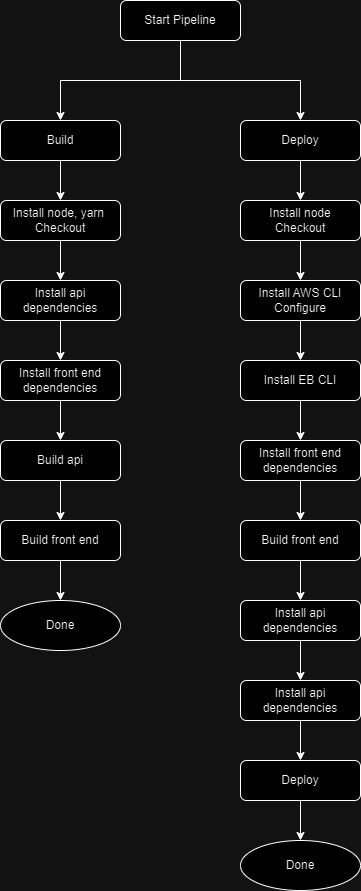

The diagram above was exported from draw.io. Its source (the exported page's mxGraphModel, read from the mxfile embedded in the PNG):
<mxGraphModel dx="1434" dy="782" grid="1" gridSize="10" guides="1" tooltips="1" connect="1" arrows="1" fold="1" page="1" pageScale="1" pageWidth="827" pageHeight="1169" math="0" shadow="0">
  <root>
    <mxCell id="0" />
    <mxCell id="1" parent="0" />
    <mxCell id="N9wfoLfIcoK-EcUlZHzA-1" value="Start Pipeline" style="rounded=1;whiteSpace=wrap;html=1;" vertex="1" parent="1">
      <mxGeometry x="360" width="120" height="40" as="geometry" />
    </mxCell>
    <mxCell id="N9wfoLfIcoK-EcUlZHzA-24" style="edgeStyle=orthogonalEdgeStyle;rounded=0;orthogonalLoop=1;jettySize=auto;html=1;exitX=0.5;exitY=1;exitDx=0;exitDy=0;entryX=0.5;entryY=0;entryDx=0;entryDy=0;" edge="1" parent="1" source="N9wfoLfIcoK-EcUlZHzA-2" target="N9wfoLfIcoK-EcUlZHzA-5">
      <mxGeometry relative="1" as="geometry" />
    </mxCell>
    <mxCell id="N9wfoLfIcoK-EcUlZHzA-2" value="Build" style="rounded=1;whiteSpace=wrap;html=1;" vertex="1" parent="1">
      <mxGeometry x="240" y="120" width="120" height="40" as="geometry" />
    </mxCell>
    <mxCell id="N9wfoLfIcoK-EcUlZHzA-30" value="" style="edgeStyle=orthogonalEdgeStyle;rounded=0;orthogonalLoop=1;jettySize=auto;html=1;" edge="1" parent="1" source="N9wfoLfIcoK-EcUlZHzA-3" target="N9wfoLfIcoK-EcUlZHzA-15">
      <mxGeometry relative="1" as="geometry" />
    </mxCell>
    <mxCell id="N9wfoLfIcoK-EcUlZHzA-3" value="Deploy" style="rounded=1;whiteSpace=wrap;html=1;" vertex="1" parent="1">
      <mxGeometry x="480" y="120" width="120" height="40" as="geometry" />
    </mxCell>
    <mxCell id="N9wfoLfIcoK-EcUlZHzA-25" style="edgeStyle=orthogonalEdgeStyle;rounded=0;orthogonalLoop=1;jettySize=auto;html=1;exitX=0.5;exitY=1;exitDx=0;exitDy=0;entryX=0.5;entryY=0;entryDx=0;entryDy=0;" edge="1" parent="1" source="N9wfoLfIcoK-EcUlZHzA-5" target="N9wfoLfIcoK-EcUlZHzA-6">
      <mxGeometry relative="1" as="geometry" />
    </mxCell>
    <mxCell id="N9wfoLfIcoK-EcUlZHzA-5" value="Install node, yarn&amp;nbsp;&lt;br&gt;Checkout" style="rounded=1;whiteSpace=wrap;html=1;" vertex="1" parent="1">
      <mxGeometry x="240" y="200" width="120" height="40" as="geometry" />
    </mxCell>
    <mxCell id="N9wfoLfIcoK-EcUlZHzA-26" style="edgeStyle=orthogonalEdgeStyle;rounded=0;orthogonalLoop=1;jettySize=auto;html=1;exitX=0.5;exitY=1;exitDx=0;exitDy=0;entryX=0.5;entryY=0;entryDx=0;entryDy=0;" edge="1" parent="1" source="N9wfoLfIcoK-EcUlZHzA-6" target="N9wfoLfIcoK-EcUlZHzA-7">
      <mxGeometry relative="1" as="geometry" />
    </mxCell>
    <mxCell id="N9wfoLfIcoK-EcUlZHzA-6" value="Install api dependencies" style="rounded=1;whiteSpace=wrap;html=1;" vertex="1" parent="1">
      <mxGeometry x="240" y="280" width="120" height="40" as="geometry" />
    </mxCell>
    <mxCell id="N9wfoLfIcoK-EcUlZHzA-27" style="edgeStyle=orthogonalEdgeStyle;rounded=0;orthogonalLoop=1;jettySize=auto;html=1;exitX=0.5;exitY=1;exitDx=0;exitDy=0;entryX=0.5;entryY=0;entryDx=0;entryDy=0;" edge="1" parent="1" source="N9wfoLfIcoK-EcUlZHzA-7" target="N9wfoLfIcoK-EcUlZHzA-8">
      <mxGeometry relative="1" as="geometry" />
    </mxCell>
    <mxCell id="N9wfoLfIcoK-EcUlZHzA-7" value="Install front end dependencies" style="rounded=1;whiteSpace=wrap;html=1;" vertex="1" parent="1">
      <mxGeometry x="240" y="360" width="120" height="40" as="geometry" />
    </mxCell>
    <mxCell id="N9wfoLfIcoK-EcUlZHzA-28" style="edgeStyle=orthogonalEdgeStyle;rounded=0;orthogonalLoop=1;jettySize=auto;html=1;exitX=0.5;exitY=1;exitDx=0;exitDy=0;entryX=0.5;entryY=0;entryDx=0;entryDy=0;" edge="1" parent="1" source="N9wfoLfIcoK-EcUlZHzA-8" target="N9wfoLfIcoK-EcUlZHzA-10">
      <mxGeometry relative="1" as="geometry" />
    </mxCell>
    <mxCell id="N9wfoLfIcoK-EcUlZHzA-8" value="Build api" style="rounded=1;whiteSpace=wrap;html=1;" vertex="1" parent="1">
      <mxGeometry x="240" y="440" width="120" height="40" as="geometry" />
    </mxCell>
    <mxCell id="N9wfoLfIcoK-EcUlZHzA-29" style="edgeStyle=orthogonalEdgeStyle;rounded=0;orthogonalLoop=1;jettySize=auto;html=1;exitX=0.5;exitY=1;exitDx=0;exitDy=0;entryX=0.5;entryY=0;entryDx=0;entryDy=0;" edge="1" parent="1" source="N9wfoLfIcoK-EcUlZHzA-10" target="N9wfoLfIcoK-EcUlZHzA-11">
      <mxGeometry relative="1" as="geometry" />
    </mxCell>
    <mxCell id="N9wfoLfIcoK-EcUlZHzA-10" value="Build front end" style="rounded=1;whiteSpace=wrap;html=1;" vertex="1" parent="1">
      <mxGeometry x="240" y="520" width="120" height="40" as="geometry" />
    </mxCell>
    <mxCell id="N9wfoLfIcoK-EcUlZHzA-11" value="Done" style="ellipse;whiteSpace=wrap;html=1;" vertex="1" parent="1">
      <mxGeometry x="240" y="600" width="120" height="50" as="geometry" />
    </mxCell>
    <mxCell id="N9wfoLfIcoK-EcUlZHzA-12" value="" style="endArrow=classic;html=1;rounded=0;exitX=0.5;exitY=1;exitDx=0;exitDy=0;entryX=0.5;entryY=0;entryDx=0;entryDy=0;" edge="1" parent="1" source="N9wfoLfIcoK-EcUlZHzA-1" target="N9wfoLfIcoK-EcUlZHzA-2">
      <mxGeometry width="50" height="50" relative="1" as="geometry">
        <mxPoint x="390" y="430" as="sourcePoint" />
        <mxPoint x="440" y="380" as="targetPoint" />
        <Array as="points">
          <mxPoint x="420" y="80" />
          <mxPoint x="300" y="80" />
        </Array>
      </mxGeometry>
    </mxCell>
    <mxCell id="N9wfoLfIcoK-EcUlZHzA-14" value="" style="endArrow=classic;html=1;rounded=0;exitX=0.5;exitY=1;exitDx=0;exitDy=0;entryX=0.5;entryY=0;entryDx=0;entryDy=0;" edge="1" parent="1" source="N9wfoLfIcoK-EcUlZHzA-1" target="N9wfoLfIcoK-EcUlZHzA-3">
      <mxGeometry width="50" height="50" relative="1" as="geometry">
        <mxPoint x="430" y="50" as="sourcePoint" />
        <mxPoint x="310" y="130" as="targetPoint" />
        <Array as="points">
          <mxPoint x="420" y="80" />
          <mxPoint x="540" y="80" />
        </Array>
      </mxGeometry>
    </mxCell>
    <mxCell id="N9wfoLfIcoK-EcUlZHzA-31" value="" style="edgeStyle=orthogonalEdgeStyle;rounded=0;orthogonalLoop=1;jettySize=auto;html=1;" edge="1" parent="1" source="N9wfoLfIcoK-EcUlZHzA-15" target="N9wfoLfIcoK-EcUlZHzA-16">
      <mxGeometry relative="1" as="geometry" />
    </mxCell>
    <mxCell id="N9wfoLfIcoK-EcUlZHzA-15" value="Install node&lt;br&gt;Checkout" style="rounded=1;whiteSpace=wrap;html=1;" vertex="1" parent="1">
      <mxGeometry x="480" y="200" width="120" height="40" as="geometry" />
    </mxCell>
    <mxCell id="N9wfoLfIcoK-EcUlZHzA-32" value="" style="edgeStyle=orthogonalEdgeStyle;rounded=0;orthogonalLoop=1;jettySize=auto;html=1;" edge="1" parent="1" source="N9wfoLfIcoK-EcUlZHzA-16" target="N9wfoLfIcoK-EcUlZHzA-17">
      <mxGeometry relative="1" as="geometry" />
    </mxCell>
    <mxCell id="N9wfoLfIcoK-EcUlZHzA-16" value="Install AWS CLI&lt;br&gt;Configure" style="rounded=1;whiteSpace=wrap;html=1;" vertex="1" parent="1">
      <mxGeometry x="480" y="280" width="120" height="40" as="geometry" />
    </mxCell>
    <mxCell id="N9wfoLfIcoK-EcUlZHzA-33" value="" style="edgeStyle=orthogonalEdgeStyle;rounded=0;orthogonalLoop=1;jettySize=auto;html=1;" edge="1" parent="1" source="N9wfoLfIcoK-EcUlZHzA-17" target="N9wfoLfIcoK-EcUlZHzA-18">
      <mxGeometry relative="1" as="geometry" />
    </mxCell>
    <mxCell id="N9wfoLfIcoK-EcUlZHzA-17" value="Install EB CLI" style="rounded=1;whiteSpace=wrap;html=1;" vertex="1" parent="1">
      <mxGeometry x="480" y="360" width="120" height="40" as="geometry" />
    </mxCell>
    <mxCell id="N9wfoLfIcoK-EcUlZHzA-34" value="" style="edgeStyle=orthogonalEdgeStyle;rounded=0;orthogonalLoop=1;jettySize=auto;html=1;" edge="1" parent="1" source="N9wfoLfIcoK-EcUlZHzA-18" target="N9wfoLfIcoK-EcUlZHzA-19">
      <mxGeometry relative="1" as="geometry" />
    </mxCell>
    <mxCell id="N9wfoLfIcoK-EcUlZHzA-18" value="Install front end dependencies" style="rounded=1;whiteSpace=wrap;html=1;" vertex="1" parent="1">
      <mxGeometry x="480" y="440" width="120" height="40" as="geometry" />
    </mxCell>
    <mxCell id="N9wfoLfIcoK-EcUlZHzA-35" value="" style="edgeStyle=orthogonalEdgeStyle;rounded=0;orthogonalLoop=1;jettySize=auto;html=1;" edge="1" parent="1" source="N9wfoLfIcoK-EcUlZHzA-19" target="N9wfoLfIcoK-EcUlZHzA-20">
      <mxGeometry relative="1" as="geometry" />
    </mxCell>
    <mxCell id="N9wfoLfIcoK-EcUlZHzA-19" value="Build front end" style="rounded=1;whiteSpace=wrap;html=1;" vertex="1" parent="1">
      <mxGeometry x="480" y="520" width="120" height="40" as="geometry" />
    </mxCell>
    <mxCell id="N9wfoLfIcoK-EcUlZHzA-36" value="" style="edgeStyle=orthogonalEdgeStyle;rounded=0;orthogonalLoop=1;jettySize=auto;html=1;" edge="1" parent="1" source="N9wfoLfIcoK-EcUlZHzA-20" target="N9wfoLfIcoK-EcUlZHzA-21">
      <mxGeometry relative="1" as="geometry" />
    </mxCell>
    <mxCell id="N9wfoLfIcoK-EcUlZHzA-20" value="Install api dependencies" style="rounded=1;whiteSpace=wrap;html=1;" vertex="1" parent="1">
      <mxGeometry x="480" y="600" width="120" height="40" as="geometry" />
    </mxCell>
    <mxCell id="N9wfoLfIcoK-EcUlZHzA-37" value="" style="edgeStyle=orthogonalEdgeStyle;rounded=0;orthogonalLoop=1;jettySize=auto;html=1;" edge="1" parent="1" source="N9wfoLfIcoK-EcUlZHzA-21" target="N9wfoLfIcoK-EcUlZHzA-22">
      <mxGeometry relative="1" as="geometry" />
    </mxCell>
    <mxCell id="N9wfoLfIcoK-EcUlZHzA-21" value="Install api dependencies" style="rounded=1;whiteSpace=wrap;html=1;" vertex="1" parent="1">
      <mxGeometry x="480" y="680" width="120" height="40" as="geometry" />
    </mxCell>
    <mxCell id="N9wfoLfIcoK-EcUlZHzA-38" value="" style="edgeStyle=orthogonalEdgeStyle;rounded=0;orthogonalLoop=1;jettySize=auto;html=1;" edge="1" parent="1" source="N9wfoLfIcoK-EcUlZHzA-22" target="N9wfoLfIcoK-EcUlZHzA-23">
      <mxGeometry relative="1" as="geometry" />
    </mxCell>
    <mxCell id="N9wfoLfIcoK-EcUlZHzA-22" value="Deploy" style="rounded=1;whiteSpace=wrap;html=1;" vertex="1" parent="1">
      <mxGeometry x="480" y="760" width="120" height="40" as="geometry" />
    </mxCell>
    <mxCell id="N9wfoLfIcoK-EcUlZHzA-23" value="Done" style="ellipse;whiteSpace=wrap;html=1;" vertex="1" parent="1">
      <mxGeometry x="480" y="840" width="120" height="50" as="geometry" />
    </mxCell>
  </root>
</mxGraphModel>